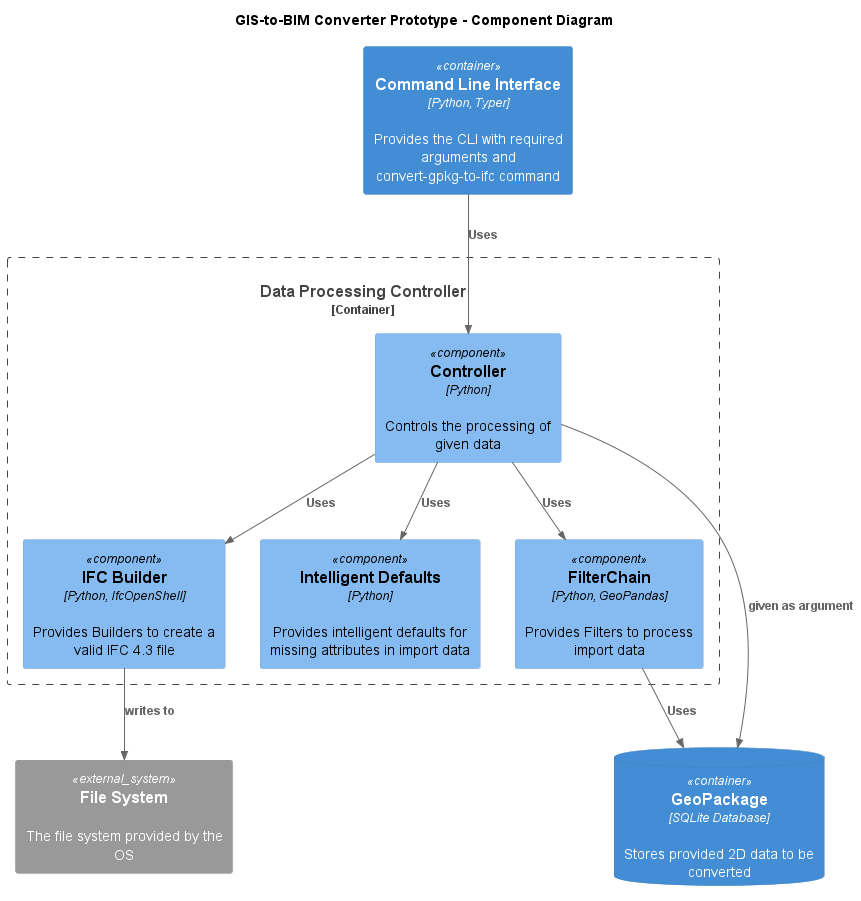

The diagram above was rendered by PlantUML. Its source (embedded in the PNG):
@startuml
!include C4_Component.puml

title GIS-to-BIM Converter Prototype - Component Diagram

Container(cli, "Command Line Interface", "Python, Typer", "Provides the CLI with required arguments and convert-gpkg-to-ifc command")

Container_Boundary(c1, "Data Processing Controller") {
    Component(controller, "Controller", "Python", "Controls the processing of given data")
    Component(filterChain, "FilterChain", "Python, GeoPandas", "Provides Filters to process import data")
    Component(defaults, "Intelligent Defaults", "Python", "Provides intelligent defaults for missing attributes in import data")
    Component(ifcBuilder, "IFC Builder", "Python, IfcOpenShell", "Provides Builders to create a valid IFC 4.3 file")
    Rel(controller, ifcBuilder, "Uses")
    Rel(controller, defaults, "Uses")
     }
System_Ext(filesystem, "File System", "The file system provided by the OS")
ContainerDb(geoPackage, "GeoPackage", "SQLite Database", "Stores provided 2D data to be converted")


Rel(cli, controller, "Uses")
Rel(controller, filterChain, "Uses")
Rel(controller, geoPackage, "given as argument")

Rel(filterChain, geoPackage, "Uses")
Rel(ifcBuilder, filesystem, "writes to")


@enduml